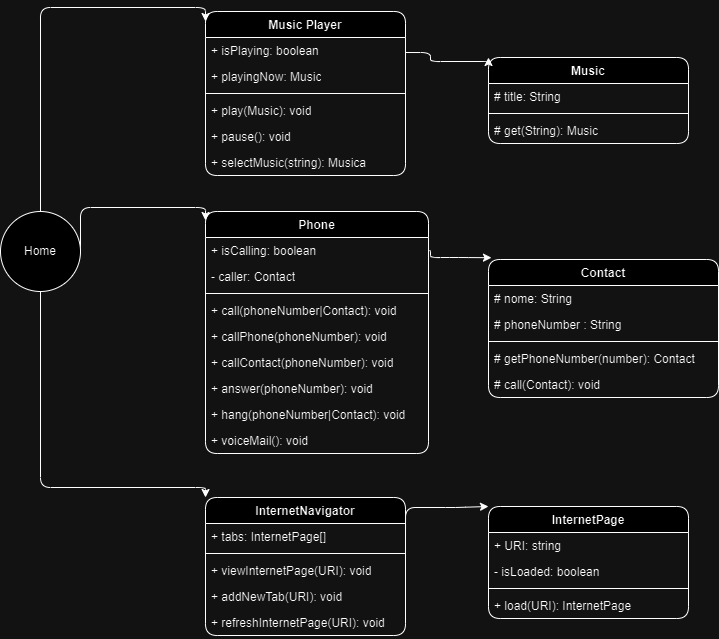

The diagram above was exported from draw.io. Its source (the exported page's mxGraphModel, read from the mxfile embedded in the PNG):
<mxGraphModel dx="1000" dy="546" grid="1" gridSize="10" guides="1" tooltips="1" connect="1" arrows="1" fold="1" page="1" pageScale="1" pageWidth="1169" pageHeight="826" background="none" math="0" shadow="0">
  <root>
    <mxCell id="0" />
    <mxCell id="1" parent="0" />
    <mxCell id="teM7XHH-97t1f9MhzUma-80" value="Music Player" style="swimlane;fontStyle=1;align=center;verticalAlign=top;childLayout=stackLayout;horizontal=1;startSize=26;horizontalStack=0;resizeParent=1;resizeParentMax=0;resizeLast=0;collapsible=1;marginBottom=0;whiteSpace=wrap;html=1;labelBackgroundColor=none;rounded=1;" parent="1" vertex="1">
      <mxGeometry x="447" y="134" width="200" height="164" as="geometry" />
    </mxCell>
    <mxCell id="teM7XHH-97t1f9MhzUma-81" value="+ isPlaying: boolean" style="text;strokeColor=none;fillColor=none;align=left;verticalAlign=top;spacingLeft=4;spacingRight=4;overflow=hidden;rotatable=0;points=[[0,0.5],[1,0.5]];portConstraint=eastwest;whiteSpace=wrap;html=1;labelBackgroundColor=none;rounded=1;" parent="teM7XHH-97t1f9MhzUma-80" vertex="1">
      <mxGeometry y="26" width="200" height="26" as="geometry" />
    </mxCell>
    <mxCell id="teM7XHH-97t1f9MhzUma-83" value="+ playingNow: Music" style="text;strokeColor=none;fillColor=none;align=left;verticalAlign=top;spacingLeft=4;spacingRight=4;overflow=hidden;rotatable=0;points=[[0,0.5],[1,0.5]];portConstraint=eastwest;whiteSpace=wrap;html=1;labelBackgroundColor=none;rounded=1;" parent="teM7XHH-97t1f9MhzUma-80" vertex="1">
      <mxGeometry y="52" width="200" height="26" as="geometry" />
    </mxCell>
    <mxCell id="teM7XHH-97t1f9MhzUma-84" value="" style="line;strokeWidth=1;fillColor=none;align=left;verticalAlign=middle;spacingTop=-1;spacingLeft=3;spacingRight=3;rotatable=0;labelPosition=right;points=[];portConstraint=eastwest;labelBackgroundColor=none;rounded=1;" parent="teM7XHH-97t1f9MhzUma-80" vertex="1">
      <mxGeometry y="78" width="200" height="8" as="geometry" />
    </mxCell>
    <mxCell id="teM7XHH-97t1f9MhzUma-85" value="+ play(Music): void" style="text;strokeColor=none;fillColor=none;align=left;verticalAlign=top;spacingLeft=4;spacingRight=4;overflow=hidden;rotatable=0;points=[[0,0.5],[1,0.5]];portConstraint=eastwest;whiteSpace=wrap;html=1;labelBackgroundColor=none;rounded=1;" parent="teM7XHH-97t1f9MhzUma-80" vertex="1">
      <mxGeometry y="86" width="200" height="26" as="geometry" />
    </mxCell>
    <mxCell id="teM7XHH-97t1f9MhzUma-89" value="+ pause(): void" style="text;strokeColor=none;fillColor=none;align=left;verticalAlign=top;spacingLeft=4;spacingRight=4;overflow=hidden;rotatable=0;points=[[0,0.5],[1,0.5]];portConstraint=eastwest;whiteSpace=wrap;html=1;labelBackgroundColor=none;rounded=1;" parent="teM7XHH-97t1f9MhzUma-80" vertex="1">
      <mxGeometry y="112" width="200" height="26" as="geometry" />
    </mxCell>
    <mxCell id="teM7XHH-97t1f9MhzUma-86" value="+ selectMusic(string): Musica" style="text;strokeColor=none;fillColor=none;align=left;verticalAlign=top;spacingLeft=4;spacingRight=4;overflow=hidden;rotatable=0;points=[[0,0.5],[1,0.5]];portConstraint=eastwest;whiteSpace=wrap;html=1;labelBackgroundColor=none;rounded=1;" parent="teM7XHH-97t1f9MhzUma-80" vertex="1">
      <mxGeometry y="138" width="200" height="26" as="geometry" />
    </mxCell>
    <mxCell id="teM7XHH-97t1f9MhzUma-90" value="Music" style="swimlane;fontStyle=1;align=center;verticalAlign=top;childLayout=stackLayout;horizontal=1;startSize=26;horizontalStack=0;resizeParent=1;resizeParentMax=0;resizeLast=0;collapsible=1;marginBottom=0;whiteSpace=wrap;html=1;labelBackgroundColor=none;rounded=1;" parent="1" vertex="1">
      <mxGeometry x="730" y="180" width="200" height="86" as="geometry" />
    </mxCell>
    <mxCell id="teM7XHH-97t1f9MhzUma-91" value="# title: String" style="text;strokeColor=none;fillColor=none;align=left;verticalAlign=top;spacingLeft=4;spacingRight=4;overflow=hidden;rotatable=0;points=[[0,0.5],[1,0.5]];portConstraint=eastwest;whiteSpace=wrap;html=1;labelBackgroundColor=none;rounded=1;" parent="teM7XHH-97t1f9MhzUma-90" vertex="1">
      <mxGeometry y="26" width="200" height="26" as="geometry" />
    </mxCell>
    <mxCell id="teM7XHH-97t1f9MhzUma-93" value="" style="line;strokeWidth=1;fillColor=none;align=left;verticalAlign=middle;spacingTop=-1;spacingLeft=3;spacingRight=3;rotatable=0;labelPosition=right;points=[];portConstraint=eastwest;labelBackgroundColor=none;rounded=1;" parent="teM7XHH-97t1f9MhzUma-90" vertex="1">
      <mxGeometry y="52" width="200" height="8" as="geometry" />
    </mxCell>
    <mxCell id="teM7XHH-97t1f9MhzUma-95" value="# get(String): Music" style="text;strokeColor=none;fillColor=none;align=left;verticalAlign=top;spacingLeft=4;spacingRight=4;overflow=hidden;rotatable=0;points=[[0,0.5],[1,0.5]];portConstraint=eastwest;whiteSpace=wrap;html=1;labelBackgroundColor=none;rounded=1;" parent="teM7XHH-97t1f9MhzUma-90" vertex="1">
      <mxGeometry y="60" width="200" height="26" as="geometry" />
    </mxCell>
    <mxCell id="teM7XHH-97t1f9MhzUma-97" style="edgeStyle=orthogonalEdgeStyle;rounded=1;orthogonalLoop=1;jettySize=auto;html=1;entryX=0;entryY=0;entryDx=0;entryDy=0;labelBackgroundColor=none;fontColor=default;exitX=1;exitY=0.25;exitDx=0;exitDy=0;" parent="1" source="teM7XHH-97t1f9MhzUma-80" target="teM7XHH-97t1f9MhzUma-90" edge="1">
      <mxGeometry relative="1" as="geometry">
        <Array as="points">
          <mxPoint x="672" y="175" />
          <mxPoint x="672" y="184" />
        </Array>
      </mxGeometry>
    </mxCell>
    <mxCell id="teM7XHH-97t1f9MhzUma-98" value="Phone" style="swimlane;fontStyle=1;align=center;verticalAlign=top;childLayout=stackLayout;horizontal=1;startSize=26;horizontalStack=0;resizeParent=1;resizeParentMax=0;resizeLast=0;collapsible=1;marginBottom=0;whiteSpace=wrap;html=1;labelBackgroundColor=none;rounded=1;" parent="1" vertex="1">
      <mxGeometry x="447" y="334" width="223" height="242" as="geometry" />
    </mxCell>
    <mxCell id="teM7XHH-97t1f9MhzUma-99" value="+ isCalling: boolean" style="text;strokeColor=none;fillColor=none;align=left;verticalAlign=top;spacingLeft=4;spacingRight=4;overflow=hidden;rotatable=0;points=[[0,0.5],[1,0.5]];portConstraint=eastwest;whiteSpace=wrap;html=1;labelBackgroundColor=none;rounded=1;" parent="teM7XHH-97t1f9MhzUma-98" vertex="1">
      <mxGeometry y="26" width="223" height="26" as="geometry" />
    </mxCell>
    <mxCell id="teM7XHH-97t1f9MhzUma-100" value="- caller: Contact" style="text;strokeColor=none;fillColor=none;align=left;verticalAlign=top;spacingLeft=4;spacingRight=4;overflow=hidden;rotatable=0;points=[[0,0.5],[1,0.5]];portConstraint=eastwest;whiteSpace=wrap;html=1;labelBackgroundColor=none;rounded=1;" parent="teM7XHH-97t1f9MhzUma-98" vertex="1">
      <mxGeometry y="52" width="223" height="26" as="geometry" />
    </mxCell>
    <mxCell id="teM7XHH-97t1f9MhzUma-101" value="" style="line;strokeWidth=1;fillColor=none;align=left;verticalAlign=middle;spacingTop=-1;spacingLeft=3;spacingRight=3;rotatable=0;labelPosition=right;points=[];portConstraint=eastwest;labelBackgroundColor=none;rounded=1;" parent="teM7XHH-97t1f9MhzUma-98" vertex="1">
      <mxGeometry y="78" width="223" height="8" as="geometry" />
    </mxCell>
    <mxCell id="3n0DOCUMOn8flBIRhYVH-10" value="+ call(phoneNumber|Contact): void" style="text;strokeColor=none;fillColor=none;align=left;verticalAlign=top;spacingLeft=4;spacingRight=4;overflow=hidden;rotatable=0;points=[[0,0.5],[1,0.5]];portConstraint=eastwest;whiteSpace=wrap;html=1;labelBackgroundColor=none;rounded=1;" vertex="1" parent="teM7XHH-97t1f9MhzUma-98">
      <mxGeometry y="86" width="223" height="26" as="geometry" />
    </mxCell>
    <mxCell id="3n0DOCUMOn8flBIRhYVH-3" value="+ callPhone(phoneNumber): void" style="text;strokeColor=none;fillColor=none;align=left;verticalAlign=top;spacingLeft=4;spacingRight=4;overflow=hidden;rotatable=0;points=[[0,0.5],[1,0.5]];portConstraint=eastwest;whiteSpace=wrap;html=1;labelBackgroundColor=none;rounded=1;" vertex="1" parent="teM7XHH-97t1f9MhzUma-98">
      <mxGeometry y="112" width="223" height="26" as="geometry" />
    </mxCell>
    <mxCell id="teM7XHH-97t1f9MhzUma-102" value="+ callContact(phoneNumber): void" style="text;strokeColor=none;fillColor=none;align=left;verticalAlign=top;spacingLeft=4;spacingRight=4;overflow=hidden;rotatable=0;points=[[0,0.5],[1,0.5]];portConstraint=eastwest;whiteSpace=wrap;html=1;labelBackgroundColor=none;rounded=1;" parent="teM7XHH-97t1f9MhzUma-98" vertex="1">
      <mxGeometry y="138" width="223" height="26" as="geometry" />
    </mxCell>
    <mxCell id="teM7XHH-97t1f9MhzUma-103" value="+ answer(phoneNumber): void" style="text;strokeColor=none;fillColor=none;align=left;verticalAlign=top;spacingLeft=4;spacingRight=4;overflow=hidden;rotatable=0;points=[[0,0.5],[1,0.5]];portConstraint=eastwest;whiteSpace=wrap;html=1;labelBackgroundColor=none;rounded=1;" parent="teM7XHH-97t1f9MhzUma-98" vertex="1">
      <mxGeometry y="164" width="223" height="26" as="geometry" />
    </mxCell>
    <mxCell id="3n0DOCUMOn8flBIRhYVH-11" value="+ hang(phoneNumber|Contact): void" style="text;strokeColor=none;fillColor=none;align=left;verticalAlign=top;spacingLeft=4;spacingRight=4;overflow=hidden;rotatable=0;points=[[0,0.5],[1,0.5]];portConstraint=eastwest;whiteSpace=wrap;html=1;labelBackgroundColor=none;rounded=1;" vertex="1" parent="teM7XHH-97t1f9MhzUma-98">
      <mxGeometry y="190" width="223" height="26" as="geometry" />
    </mxCell>
    <mxCell id="teM7XHH-97t1f9MhzUma-104" value="+ voiceMail(): void" style="text;strokeColor=none;fillColor=none;align=left;verticalAlign=top;spacingLeft=4;spacingRight=4;overflow=hidden;rotatable=0;points=[[0,0.5],[1,0.5]];portConstraint=eastwest;whiteSpace=wrap;html=1;labelBackgroundColor=none;rounded=1;" parent="teM7XHH-97t1f9MhzUma-98" vertex="1">
      <mxGeometry y="216" width="223" height="26" as="geometry" />
    </mxCell>
    <mxCell id="teM7XHH-97t1f9MhzUma-106" value="Contact" style="swimlane;fontStyle=1;align=center;verticalAlign=top;childLayout=stackLayout;horizontal=1;startSize=26;horizontalStack=0;resizeParent=1;resizeParentMax=0;resizeLast=0;collapsible=1;marginBottom=0;whiteSpace=wrap;html=1;labelBackgroundColor=none;rounded=1;" parent="1" vertex="1">
      <mxGeometry x="730" y="382" width="230" height="138" as="geometry" />
    </mxCell>
    <mxCell id="teM7XHH-97t1f9MhzUma-107" value="# nome: String" style="text;strokeColor=none;fillColor=none;align=left;verticalAlign=top;spacingLeft=4;spacingRight=4;overflow=hidden;rotatable=0;points=[[0,0.5],[1,0.5]];portConstraint=eastwest;whiteSpace=wrap;html=1;labelBackgroundColor=none;rounded=1;" parent="teM7XHH-97t1f9MhzUma-106" vertex="1">
      <mxGeometry y="26" width="230" height="26" as="geometry" />
    </mxCell>
    <mxCell id="teM7XHH-97t1f9MhzUma-108" value="# phoneNumber : String" style="text;strokeColor=none;fillColor=none;align=left;verticalAlign=top;spacingLeft=4;spacingRight=4;overflow=hidden;rotatable=0;points=[[0,0.5],[1,0.5]];portConstraint=eastwest;whiteSpace=wrap;html=1;labelBackgroundColor=none;rounded=1;" parent="teM7XHH-97t1f9MhzUma-106" vertex="1">
      <mxGeometry y="52" width="230" height="26" as="geometry" />
    </mxCell>
    <mxCell id="teM7XHH-97t1f9MhzUma-109" value="" style="line;strokeWidth=1;fillColor=none;align=left;verticalAlign=middle;spacingTop=-1;spacingLeft=3;spacingRight=3;rotatable=0;labelPosition=right;points=[];portConstraint=eastwest;labelBackgroundColor=none;rounded=1;" parent="teM7XHH-97t1f9MhzUma-106" vertex="1">
      <mxGeometry y="78" width="230" height="8" as="geometry" />
    </mxCell>
    <mxCell id="teM7XHH-97t1f9MhzUma-112" value="# getPhoneNumber(number): Contact" style="text;strokeColor=none;fillColor=none;align=left;verticalAlign=top;spacingLeft=4;spacingRight=4;overflow=hidden;rotatable=0;points=[[0,0.5],[1,0.5]];portConstraint=eastwest;whiteSpace=wrap;html=1;labelBackgroundColor=none;rounded=1;" parent="teM7XHH-97t1f9MhzUma-106" vertex="1">
      <mxGeometry y="86" width="230" height="26" as="geometry" />
    </mxCell>
    <mxCell id="teM7XHH-97t1f9MhzUma-114" value="# call(Contact): void" style="text;strokeColor=none;fillColor=none;align=left;verticalAlign=top;spacingLeft=4;spacingRight=4;overflow=hidden;rotatable=0;points=[[0,0.5],[1,0.5]];portConstraint=eastwest;whiteSpace=wrap;html=1;labelBackgroundColor=none;rounded=1;" parent="teM7XHH-97t1f9MhzUma-106" vertex="1">
      <mxGeometry y="112" width="230" height="26" as="geometry" />
    </mxCell>
    <mxCell id="teM7XHH-97t1f9MhzUma-113" value="" style="edgeStyle=orthogonalEdgeStyle;rounded=1;orthogonalLoop=1;jettySize=auto;html=1;entryX=0.013;entryY=-0.013;entryDx=0;entryDy=0;entryPerimeter=0;labelBackgroundColor=none;fontColor=default;exitX=1;exitY=0.5;exitDx=0;exitDy=0;" parent="1" source="teM7XHH-97t1f9MhzUma-99" target="teM7XHH-97t1f9MhzUma-106" edge="1">
      <mxGeometry relative="1" as="geometry">
        <Array as="points">
          <mxPoint x="672" y="373" />
          <mxPoint x="672" y="380" />
          <mxPoint x="700" y="380" />
        </Array>
      </mxGeometry>
    </mxCell>
    <mxCell id="teM7XHH-97t1f9MhzUma-115" value="InternetNavigator" style="swimlane;fontStyle=1;align=center;verticalAlign=top;childLayout=stackLayout;horizontal=1;startSize=26;horizontalStack=0;resizeParent=1;resizeParentMax=0;resizeLast=0;collapsible=1;marginBottom=0;whiteSpace=wrap;html=1;labelBackgroundColor=none;rounded=1;" parent="1" vertex="1">
      <mxGeometry x="447" y="620" width="200" height="138" as="geometry" />
    </mxCell>
    <mxCell id="teM7XHH-97t1f9MhzUma-116" value="+ tabs: InternetPage[]" style="text;strokeColor=none;fillColor=none;align=left;verticalAlign=top;spacingLeft=4;spacingRight=4;overflow=hidden;rotatable=0;points=[[0,0.5],[1,0.5]];portConstraint=eastwest;whiteSpace=wrap;html=1;labelBackgroundColor=none;rounded=1;" parent="teM7XHH-97t1f9MhzUma-115" vertex="1">
      <mxGeometry y="26" width="200" height="26" as="geometry" />
    </mxCell>
    <mxCell id="teM7XHH-97t1f9MhzUma-118" value="" style="line;strokeWidth=1;fillColor=none;align=left;verticalAlign=middle;spacingTop=-1;spacingLeft=3;spacingRight=3;rotatable=0;labelPosition=right;points=[];portConstraint=eastwest;labelBackgroundColor=none;rounded=1;" parent="teM7XHH-97t1f9MhzUma-115" vertex="1">
      <mxGeometry y="52" width="200" height="8" as="geometry" />
    </mxCell>
    <mxCell id="teM7XHH-97t1f9MhzUma-119" value="+ viewInternetPage(URI): void" style="text;strokeColor=none;fillColor=none;align=left;verticalAlign=top;spacingLeft=4;spacingRight=4;overflow=hidden;rotatable=0;points=[[0,0.5],[1,0.5]];portConstraint=eastwest;whiteSpace=wrap;html=1;labelBackgroundColor=none;rounded=1;" parent="teM7XHH-97t1f9MhzUma-115" vertex="1">
      <mxGeometry y="60" width="200" height="26" as="geometry" />
    </mxCell>
    <mxCell id="teM7XHH-97t1f9MhzUma-120" value="+ addNewTab(URI): void" style="text;strokeColor=none;fillColor=none;align=left;verticalAlign=top;spacingLeft=4;spacingRight=4;overflow=hidden;rotatable=0;points=[[0,0.5],[1,0.5]];portConstraint=eastwest;whiteSpace=wrap;html=1;labelBackgroundColor=none;rounded=1;" parent="teM7XHH-97t1f9MhzUma-115" vertex="1">
      <mxGeometry y="86" width="200" height="26" as="geometry" />
    </mxCell>
    <mxCell id="teM7XHH-97t1f9MhzUma-121" value="+ refreshInternetPage(URI): void" style="text;strokeColor=none;fillColor=none;align=left;verticalAlign=top;spacingLeft=4;spacingRight=4;overflow=hidden;rotatable=0;points=[[0,0.5],[1,0.5]];portConstraint=eastwest;whiteSpace=wrap;html=1;labelBackgroundColor=none;rounded=1;" parent="teM7XHH-97t1f9MhzUma-115" vertex="1">
      <mxGeometry y="112" width="200" height="26" as="geometry" />
    </mxCell>
    <mxCell id="teM7XHH-97t1f9MhzUma-122" value="InternetPage" style="swimlane;fontStyle=1;align=center;verticalAlign=top;childLayout=stackLayout;horizontal=1;startSize=26;horizontalStack=0;resizeParent=1;resizeParentMax=0;resizeLast=0;collapsible=1;marginBottom=0;whiteSpace=wrap;html=1;labelBackgroundColor=none;rounded=1;" parent="1" vertex="1">
      <mxGeometry x="730" y="629" width="200" height="112" as="geometry" />
    </mxCell>
    <mxCell id="teM7XHH-97t1f9MhzUma-123" value="+ URI: string" style="text;strokeColor=none;fillColor=none;align=left;verticalAlign=top;spacingLeft=4;spacingRight=4;overflow=hidden;rotatable=0;points=[[0,0.5],[1,0.5]];portConstraint=eastwest;whiteSpace=wrap;html=1;labelBackgroundColor=none;rounded=1;" parent="teM7XHH-97t1f9MhzUma-122" vertex="1">
      <mxGeometry y="26" width="200" height="26" as="geometry" />
    </mxCell>
    <mxCell id="teM7XHH-97t1f9MhzUma-124" value="- isLoaded: boolean" style="text;strokeColor=none;fillColor=none;align=left;verticalAlign=top;spacingLeft=4;spacingRight=4;overflow=hidden;rotatable=0;points=[[0,0.5],[1,0.5]];portConstraint=eastwest;whiteSpace=wrap;html=1;labelBackgroundColor=none;rounded=1;" parent="teM7XHH-97t1f9MhzUma-122" vertex="1">
      <mxGeometry y="52" width="200" height="26" as="geometry" />
    </mxCell>
    <mxCell id="teM7XHH-97t1f9MhzUma-125" value="" style="line;strokeWidth=1;fillColor=none;align=left;verticalAlign=middle;spacingTop=-1;spacingLeft=3;spacingRight=3;rotatable=0;labelPosition=right;points=[];portConstraint=eastwest;labelBackgroundColor=none;rounded=1;" parent="teM7XHH-97t1f9MhzUma-122" vertex="1">
      <mxGeometry y="78" width="200" height="8" as="geometry" />
    </mxCell>
    <mxCell id="teM7XHH-97t1f9MhzUma-126" value="+ load(URI): InternetPage" style="text;strokeColor=none;fillColor=none;align=left;verticalAlign=top;spacingLeft=4;spacingRight=4;overflow=hidden;rotatable=0;points=[[0,0.5],[1,0.5]];portConstraint=eastwest;whiteSpace=wrap;html=1;labelBackgroundColor=none;rounded=1;" parent="teM7XHH-97t1f9MhzUma-122" vertex="1">
      <mxGeometry y="86" width="200" height="26" as="geometry" />
    </mxCell>
    <mxCell id="3n0DOCUMOn8flBIRhYVH-2" value="" style="edgeStyle=orthogonalEdgeStyle;rounded=1;orthogonalLoop=1;jettySize=auto;html=1;entryX=0;entryY=0;entryDx=0;entryDy=0;labelBackgroundColor=none;fontColor=default;exitX=1;exitY=0.5;exitDx=0;exitDy=0;" edge="1" parent="1" source="teM7XHH-97t1f9MhzUma-116" target="teM7XHH-97t1f9MhzUma-122">
      <mxGeometry relative="1" as="geometry">
        <Array as="points">
          <mxPoint x="647" y="630" />
          <mxPoint x="697" y="630" />
        </Array>
      </mxGeometry>
    </mxCell>
    <mxCell id="3n0DOCUMOn8flBIRhYVH-6" style="edgeStyle=orthogonalEdgeStyle;rounded=1;orthogonalLoop=1;jettySize=auto;html=1;entryX=0;entryY=0;entryDx=0;entryDy=0;labelBackgroundColor=none;fontColor=default;" edge="1" parent="1" source="3n0DOCUMOn8flBIRhYVH-5">
      <mxGeometry relative="1" as="geometry">
        <mxPoint x="282" y="395" as="sourcePoint" />
        <mxPoint x="447" y="144" as="targetPoint" />
        <Array as="points">
          <mxPoint x="282" y="130" />
          <mxPoint x="447" y="130" />
        </Array>
      </mxGeometry>
    </mxCell>
    <mxCell id="3n0DOCUMOn8flBIRhYVH-7" style="edgeStyle=orthogonalEdgeStyle;rounded=1;orthogonalLoop=1;jettySize=auto;html=1;entryX=0;entryY=0;entryDx=0;entryDy=0;exitX=0.5;exitY=1;exitDx=0;exitDy=0;labelBackgroundColor=none;fontColor=default;" edge="1" parent="1" source="3n0DOCUMOn8flBIRhYVH-5" target="teM7XHH-97t1f9MhzUma-115">
      <mxGeometry relative="1" as="geometry">
        <mxPoint x="282" y="474" as="sourcePoint" />
        <mxPoint x="447" y="563" as="targetPoint" />
        <Array as="points">
          <mxPoint x="282" y="610" />
          <mxPoint x="447" y="610" />
        </Array>
      </mxGeometry>
    </mxCell>
    <mxCell id="3n0DOCUMOn8flBIRhYVH-8" style="edgeStyle=orthogonalEdgeStyle;rounded=1;orthogonalLoop=1;jettySize=auto;html=1;entryX=0;entryY=0;entryDx=0;entryDy=0;exitX=1;exitY=0.5;exitDx=0;exitDy=0;labelBackgroundColor=none;fontColor=default;" edge="1" parent="1" source="3n0DOCUMOn8flBIRhYVH-5">
      <mxGeometry relative="1" as="geometry">
        <mxPoint x="282" y="423" as="sourcePoint" />
        <mxPoint x="447" y="343" as="targetPoint" />
        <Array as="points">
          <mxPoint x="322" y="330" />
          <mxPoint x="447" y="330" />
        </Array>
      </mxGeometry>
    </mxCell>
    <mxCell id="3n0DOCUMOn8flBIRhYVH-5" value="Home" style="ellipse;whiteSpace=wrap;html=1;aspect=fixed;rounded=1;labelBackgroundColor=none;" vertex="1" parent="1">
      <mxGeometry x="242" y="334" width="80" height="80" as="geometry" />
    </mxCell>
  </root>
</mxGraphModel>